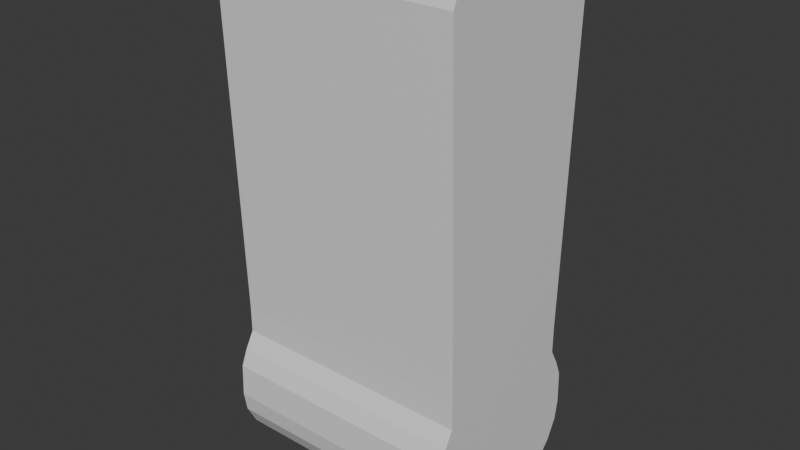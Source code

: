 # Source: exclamation.blend  (saved by Blender 4.0.36; exported with 4.5.12 LTS)
import bpy
from mathutils import Matrix  # noqa: F401  (used for matrix-valued properties, if any)

bpy.ops.wm.read_factory_settings(use_empty=True)
scene = bpy.context.scene
scene.name = 'Scene'

# ---- collections
col_collection = bpy.data.collections.new('Collection'); scene.collection.children.link(col_collection)

# ---- materials (node trees are filled in below, after node groups)
mat_material = bpy.data.materials.new('Material')
mat_material.alpha_threshold = 0.0
mat_material.use_transparent_shadow = False
mat_material.roughness = 0.5
mat_material.line_color = (0.0, 0.0, 0.0, 1.0)

# ---- material node trees
mat_material.use_nodes = True; mat_material.node_tree.nodes.clear()
_N = mat_material.node_tree.nodes; _L = mat_material.node_tree.links
n0 = _N.new('ShaderNodeOutputMaterial'); n0.name = 'Material Output'; n0.location = (300, 300)
n1 = _N.new('ShaderNodeBsdfPrincipled'); n1.name = 'Principled BSDF'; n1.location = (10, 300)
n1.inputs[3].default_value = 1.45
_L.new(n1.outputs[0], n0.inputs[0])
n0.is_active_output = True

# ---- world
world_world = bpy.data.worlds.new('World'); scene.world = world_world
world_world.use_nodes = True; world_world.node_tree.nodes.clear()
_N = world_world.node_tree.nodes; _L = world_world.node_tree.links
n0 = _N.new('ShaderNodeOutputWorld'); n0.name = 'World Output'; n0.location = (300, 300)
n1 = _N.new('ShaderNodeBackground'); n1.name = 'Background'; n1.location = (10, 300)
n1.inputs[0].default_value = (0.05088, 0.05088, 0.05088, 1.0)
_L.new(n1.outputs[0], n0.inputs[0])
n0.is_active_output = True
world_world.color = (0.05088, 0.05088, 0.05088)
world_world.use_sun_shadow = False
world_world.sun_shadow_jitter_overblur = 0.0

# ---- meshes
me_cube = bpy.data.meshes.new('Cube')
me_cube.from_pydata([(1.0, 0.4878, 2.013), (1.0, 0.6353, -1.0), (1.0, -0.4878, 2.013), (1.0, -0.6353, -1.0), (-1.0, 0.4878, 2.013), (-1.0, 0.6353, -1.0), (-1.0, -0.4878, 2.013), (-1.0, -0.6353, -1.0), (1.0, 0.7259, 1.779), (-1.0, -0.7259, 1.779), (1.0, -0.7259, 1.779), (-1.0, 0.7259, 1.779), (-1.0, -0.6774, 1.896), (1.0, 0.6774, 1.896), (1.0, -0.6774, 1.896), (-1.0, 0.6774, 1.896), (-1.0, -0.6225, 1.954), (1.0, 0.6225, 1.954), (1.0, -0.6225, 1.954), (-1.0, 0.6225, 1.954), (-1.0, 0.6353, -1.216), (-1.0, -0.6353, -1.216), (1.0, 0.6353, -1.216), (1.0, -0.6353, -1.216), (-1.0, 0.7758, -1.752), (-1.0, -0.7758, -1.752), (1.0, 0.7758, -1.752), (1.0, -0.7758, -1.752), (-1.0, 0.1655, -2.396), (-1.0, -0.1655, -2.396), (1.0, 0.1655, -2.396), (1.0, -0.1655, -2.396), (1.0, 0.6642, -2.074), (-1.0, 0.6642, -2.074), (-1.0, -0.6642, -2.074), (1.0, -0.6642, -2.074), (1.0, 0.5169, -2.235), (-1.0, -0.5169, -2.235), (-1.0, 0.5169, -2.235), (1.0, -0.5169, -2.235), (-1.0, 0.7475, -1.913), (1.0, -0.7475, -1.913), (1.0, 0.7475, -1.913), (-1.0, -0.7475, -1.913), (1.0, -0.7661, -1.484), (1.0, 0.7661, -1.484), (-1.0, 0.7661, -1.484), (-1.0, -0.7661, -1.484), (1.0, 0.3925, -2.315), (-1.0, -0.3925, -2.315), (-1.0, 0.3925, -2.315), (1.0, -0.3925, -2.315), (1.0, 0.7105, -1.35), (-1.0, 0.7105, -1.35), (1.0, -0.7105, -1.35), (-1.0, -0.7105, -1.35)], [], [(0, 4, 6, 2), (18, 2, 6, 16), (16, 6, 4, 19), (5, 1, 22, 20), (17, 0, 2, 18), (19, 4, 0, 17), (5, 11, 8, 1), (1, 8, 10, 3), (7, 9, 11, 5), (3, 10, 9, 7), (11, 15, 13, 8), (8, 13, 14, 10), (9, 12, 15, 11), (10, 14, 12, 9), (15, 19, 17, 13), (13, 17, 18, 14), (12, 16, 19, 15), (14, 18, 16, 12), (45, 44, 27, 26), (3, 7, 21, 23), (7, 5, 20, 21), (1, 3, 23, 22), (50, 48, 30, 28), (46, 45, 26, 24), (44, 47, 25, 27), (47, 46, 24, 25), (28, 30, 31, 29), (51, 49, 29, 31), (49, 50, 28, 29), (48, 51, 31, 30), (42, 41, 35, 32), (43, 40, 33, 34), (41, 43, 34, 35), (40, 42, 32, 33), (32, 35, 39, 36), (34, 33, 38, 37), (35, 34, 37, 39), (33, 32, 36, 38), (24, 26, 42, 40), (27, 25, 43, 41), (25, 24, 40, 43), (26, 27, 41, 42), (55, 53, 46, 47), (54, 55, 47, 44), (53, 52, 45, 46), (52, 54, 44, 45), (36, 39, 51, 48), (37, 38, 50, 49), (39, 37, 49, 51), (38, 36, 48, 50), (22, 23, 54, 52), (20, 22, 52, 53), (23, 21, 55, 54), (21, 20, 53, 55)])
_uv = me_cube.uv_layers.new(name='UVMap')
_uv.uv.foreach_set('vector', [0.625, 0.5, 0.875, 0.5, 0.875, 0.75, 0.625, 0.75, 0.5938, 0.75, 0.625, 0.75, 0.625, 1.0, 0.5938, 1.0, 0.5938, 0.0, 0.625, 0.0, 0.625, 0.25, 0.5937, 0.25, 0.375, 0.25, 0.375, 0.5, 0.375, 0.5, 0.375, 0.25, 0.5938, 0.5, 0.625, 0.5, 0.625, 0.75, 0.5938, 0.75, 0.5937, 0.25, 0.625, 0.25, 0.625, 0.5, 0.5938, 0.5, 0.375, 0.25, 0.5, 0.25, 0.5, 0.5, 0.375, 0.5, 0.375, 0.5, 0.5, 0.5, 0.5, 0.75, 0.375, 0.75, 0.375, 0.0, 0.5, 0.0, 0.5, 0.25, 0.375, 0.25, 0.375, 0.75, 0.5, 0.75, 0.5, 1.0, 0.375, 1.0, 0.5, 0.25, 0.5625, 0.25, 0.5625, 0.5, 0.5, 0.5, 0.5, 0.5, 0.5625, 0.5, 0.5625, 0.75, 0.5, 0.75, 0.5, 0.0, 0.5625, 0.0, 0.5625, 0.25, 0.5, 0.25, 0.5, 0.75, 0.5625, 0.75, 0.5625, 1.0, 0.5, 1.0, 0.5625, 0.25, 0.5937, 0.25, 0.5938, 0.5, 0.5625, 0.5, 0.5625, 0.5, 0.5938, 0.5, 0.5938, 0.75, 0.5625, 0.75, 0.5625, 0.0, 0.5938, 0.0, 0.5937, 0.25, 0.5625, 0.25, 0.5625, 0.75, 0.5938, 0.75, 0.5938, 1.0, 0.5625, 1.0, 0.375, 0.5, 0.375, 0.75, 0.375, 0.75, 0.375, 0.5, 0.375, 0.75, 0.375, 1.0, 0.375, 1.0, 0.375, 0.75, 0.375, 0.0, 0.375, 0.25, 0.375, 0.25, 0.375, 0.0, 0.375, 0.5, 0.375, 0.75, 0.375, 0.75, 0.375, 0.5, 0.375, 0.25, 0.375, 0.5, 0.375, 0.5, 0.375, 0.25, 0.375, 0.25, 0.375, 0.5, 0.375, 0.5, 0.375, 0.25, 0.375, 0.75, 0.375, 1.0, 0.375, 1.0, 0.375, 0.75, 0.375, 0.0, 0.375, 0.25, 0.375, 0.25, 0.375, 0.0, 0.125, 0.5, 0.375, 0.5, 0.375, 0.75, 0.125, 0.75, 0.375, 0.75, 0.375, 1.0, 0.375, 1.0, 0.375, 0.75, 0.375, 0.0, 0.375, 0.25, 0.375, 0.25, 0.375, 0.0, 0.375, 0.5, 0.375, 0.75, 0.375, 0.75, 0.375, 0.5, 0.375, 0.5, 0.375, 0.75, 0.375, 0.75, 0.375, 0.5, 0.375, 0.0, 0.375, 0.25, 0.375, 0.25, 0.375, 0.0, 0.375, 0.75, 0.375, 1.0, 0.375, 1.0, 0.375, 0.75, 0.375, 0.25, 0.375, 0.5, 0.375, 0.5, 0.375, 0.25, 0.375, 0.5, 0.375, 0.75, 0.375, 0.75, 0.375, 0.5, 0.375, 0.0, 0.375, 0.25, 0.375, 0.25, 0.375, 0.0, 0.375, 0.75, 0.375, 1.0, 0.375, 1.0, 0.375, 0.75, 0.375, 0.25, 0.375, 0.5, 0.375, 0.5, 0.375, 0.25, 0.375, 0.25, 0.375, 0.5, 0.375, 0.5, 0.375, 0.25, 0.375, 0.75, 0.375, 1.0, 0.375, 1.0, 0.375, 0.75, 0.375, 0.0, 0.375, 0.25, 0.375, 0.25, 0.375, 0.0, 0.375, 0.5, 0.375, 0.75, 0.375, 0.75, 0.375, 0.5, 0.375, 0.0, 0.375, 0.25, 0.375, 0.25, 0.375, 0.0, 0.375, 0.75, 0.375, 1.0, 0.375, 1.0, 0.375, 0.75, 0.375, 0.25, 0.375, 0.5, 0.375, 0.5, 0.375, 0.25, 0.375, 0.5, 0.375, 0.75, 0.375, 0.75, 0.375, 0.5, 0.375, 0.5, 0.375, 0.75, 0.375, 0.75, 0.375, 0.5, 0.375, 0.0, 0.375, 0.25, 0.375, 0.25, 0.375, 0.0, 0.375, 0.75, 0.375, 1.0, 0.375, 1.0, 0.375, 0.75, 0.375, 0.25, 0.375, 0.5, 0.375, 0.5, 0.375, 0.25, 0.375, 0.5, 0.375, 0.75, 0.375, 0.75, 0.375, 0.5, 0.375, 0.25, 0.375, 0.5, 0.375, 0.5, 0.375, 0.25, 0.375, 0.75, 0.375, 1.0, 0.375, 1.0, 0.375, 0.75, 0.375, 0.0, 0.375, 0.25, 0.375, 0.25, 0.375, 0.0])
me_cube.materials.append(mat_material)
me_cube.use_mirror_vertex_groups = False
me_cube.update()

# ---- objects
ob_cube = bpy.data.objects.new('Cube', me_cube)
ob_empty = bpy.data.objects.new('Empty', None)

# ---- transforms, parenting, visibility, modifiers, constraints
ob_cube.location = (0.0, 0.0, 0.0)
ob_cube.lock_rotations_4d = False
ob_cube.empty_display_type = 'ARROWS'
ob_cube.lineart.crease_threshold = 0.0
ob_empty.location = (0.0, 0.0, 0.0)
ob_empty.rotation_euler = (1.571, -0.0, 1.571)
ob_empty.empty_display_type = 'IMAGE'
ob_empty.empty_display_size = 5.0

# ---- collection membership
col_collection.objects.link(ob_cube)
col_collection.objects.link(ob_empty)

# ---- scene / render settings (as saved in the file)
scene.frame_start = 1; scene.frame_end = 250; scene.frame_set(1)
scene.render.engine = 'BLENDER_EEVEE_NEXT'
scene.cycles.sampling_pattern = 'TABULATED_SOBOL'
bpy.context.view_layer.update()

# ---- added for rendering (the .blend has no active camera and no usable light): camera, sun
cam_auto = bpy.data.cameras.new('AutoCamera')
cam_auto.lens = 50.0
cam_auto.sensor_width = 36.0
cam_auto.clip_end = 1000.0
ob_auto_camera = bpy.data.objects.new('AutoCamera', cam_auto)
scene.collection.objects.link(ob_auto_camera)
ob_auto_camera.location = (4.70327, -5.64393, 3.57123)
ob_auto_camera.rotation_euler = (1.09748, -7.21219e-08, 0.694738)
scene.camera = ob_auto_camera
light_auto_sun = bpy.data.lights.new('AutoSun', 'SUN')
light_auto_sun.energy = 3.0
light_auto_sun.angle = 0.0523599
ob_auto_sun = bpy.data.objects.new('AutoSun', light_auto_sun)
scene.collection.objects.link(ob_auto_sun)
ob_auto_sun.rotation_euler = (0.872665, 0.174533, 0.523599)
bpy.context.view_layer.update()
